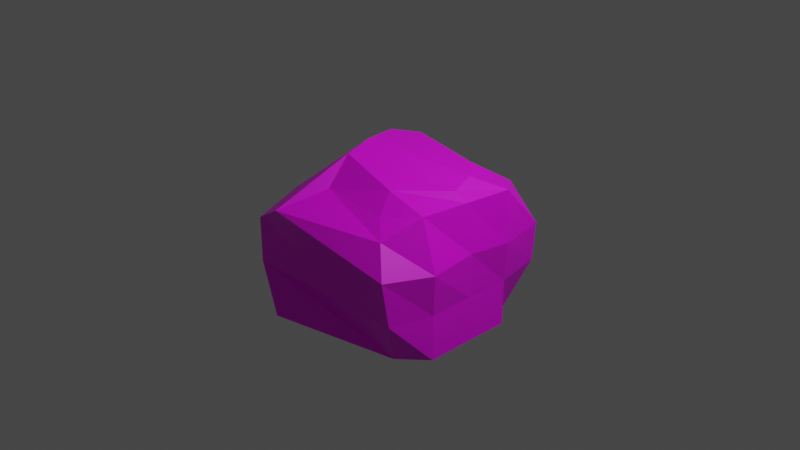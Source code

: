 # Source: iwa3.blend  (saved by Blender 3.6.13; exported with 4.5.12 LTS)
import bpy
from mathutils import Matrix  # noqa: F401  (used for matrix-valued properties, if any)

bpy.ops.wm.read_factory_settings(use_empty=True)
scene = bpy.context.scene
scene.name = 'Scene'

# ---- collections
col_collection = bpy.data.collections.new('Collection'); scene.collection.children.link(col_collection)

# ---- images (referenced by path relative to the original .blend; pixels are not part of the script)
import os
ASSET_DIR = os.environ.get("B2B_ASSET_DIR", "")  # directory of the original .blend (textures are referenced by path, not embedded)
HERE = os.path.dirname(os.path.abspath(__file__))  # packed textures are extracted next to this script under _unpacked/

def load_image(name, relpath, width, height, colorspace="sRGB"):
    """Load a texture the original file referenced (path relative to the .blend, or extracted next to this script)."""
    p = next((c for c in (os.path.join(HERE, relpath), os.path.join(ASSET_DIR, relpath)) if relpath and os.path.exists(c)), "")
    if p:
        img = bpy.data.images.load(p, check_existing=True)
        img.name = name
    else:  # same state as the original file: an image datablock whose file is absent (Cycles renders it pink)
        img = bpy.data.images.new(name, width, height)
        img.source = "FILE"
        img.filepath = "//" + (relpath or name)
    img.colorspace_settings.name = colorspace
    return img
img_iwa3_jpg_001 = load_image('iwa3.jpg.001', 'iwa3.jpg', 1024, 1024, 'sRGB')

# ---- materials (node trees are filled in below, after node groups)
mat_material = bpy.data.materials.new('Material')
mat_material.alpha_threshold = 0.0
mat_material.use_transparent_shadow = False
mat_material.roughness = 0.5
mat_material.line_color = (0.0, 0.0, 0.0, 1.0)

# ---- material node trees
mat_material.use_nodes = True; mat_material.node_tree.nodes.clear()
_N = mat_material.node_tree.nodes; _L = mat_material.node_tree.links
n0 = _N.new('ShaderNodeOutputMaterial'); n0.name = 'Material Output'; n0.location = (300, 300)
n1 = _N.new('ShaderNodeBsdfPrincipled'); n1.name = 'Principled BSDF'; n1.location = (10, 300)
n1.distribution = 'GGX'
n1.subsurface_method = 'RANDOM_WALK_SKIN'
n1.inputs[3].default_value = 1.45
n1.inputs[27].default_value = (0.0, 0.0, 0.0, 1.0)
n1.inputs[28].default_value = 1.0
n2 = _N.new('ShaderNodeTexImage'); n2.name = '画像テクスチャ'; n2.location = (-280, 275)
n2.image = img_iwa3_jpg_001
_L.new(n1.outputs[0], n0.inputs[0])
_L.new(n2.outputs[0], n1.inputs[0])
n0.is_active_output = True

# ---- world
world_world = bpy.data.worlds.new('World'); scene.world = world_world
world_world.use_nodes = True; world_world.node_tree.nodes.clear()
_N = world_world.node_tree.nodes; _L = world_world.node_tree.links
n0 = _N.new('ShaderNodeOutputWorld'); n0.name = 'World Output'; n0.location = (300, 300)
n1 = _N.new('ShaderNodeBackground'); n1.name = 'Background'; n1.location = (10, 300)
n1.inputs[0].default_value = (0.05088, 0.05088, 0.05088, 1.0)
_L.new(n1.outputs[0], n0.inputs[0])
n0.is_active_output = True
world_world.color = (0.05088, 0.05088, 0.05088)
world_world.use_sun_shadow = False
world_world.sun_shadow_jitter_overblur = 0.0

# ---- cameras
cam_camera = bpy.data.cameras.new('Camera')
cam_camera.clip_end = 100.0
cam_camera.ortho_scale = 7.314

# ---- lights
light_light = bpy.data.lights.new('Light', 'POINT')
light_light.transmission_factor = 0.0
light_light.energy = 1000.0
light_light.shadow_soft_size = 0.1
light_light.shadow_maximum_resolution = 0.006
light_light.use_absolute_resolution = True

# ---- meshes
me_cube = bpy.data.meshes.new('Cube')
me_cube.from_pydata([(0.4381, 0.5659, 0.5961), (0.8262, 0.6893, -0.9724), (0.4989, -0.7155, 0.4349), (0.7456, -0.7808, -0.98), (-0.2972, 0.5938, 0.6914), (-0.7589, 0.9656, -0.9533), (-0.2591, -0.6923, 0.4692), (-0.5418, -1.191, -0.8866), (0.9632, 0.9987, -0.03224), (-1.0, -1.0, 0.0), (0.8879, -1.053, 0.008451), (-0.9288, 0.9601, -0.03462), (-0.5066, -1.164, 0.2974), (0.7267, 0.8439, 0.4035), (0.6989, -0.8938, 0.303), (-0.9693, 0.7696, 0.2597), (0.9355, 0.9963, -0.4677), (0.8828, -0.9625, -0.4951), (-1.0, 1.0, -0.5), (-1.0, -1.0, -0.5), (-1.0, 0.0, -1.0), (0.7761, 0.003519, 0.5672), (-0.3111, -0.1217, 0.8186), (1.0, 0.0, -1.0), (1.021, -0.01431, -0.009786), (-1.103, -0.02848, -0.005344), (0.9376, -0.006386, 0.5), (-1.0, -0.06848, 0.1851), (-1.015, 0.00483, -0.5105), (1.0, 0.0, -0.5), (-1.0, -0.5, -1.0), (0.4121, -0.5096, 0.6116), (1.059, -0.5381, -0.03662), (0.8663, -0.5153, 0.4955), (1.0, -0.5, -0.5), (-0.2744, -0.4256, 0.7557), (1.0, -0.5, -1.0), (-1.0, -0.5, 0.0), (-0.9985, -0.5092, 0.1889), (-1.0, -0.5, -0.5), (-0.4404, 0.3037, 0.766), (1.0, 0.5, -1.0), (-1.0, 0.5, 0.0), (-1.001, 0.4135, 0.2314), (-1.047, 0.4859, -0.4852), (-1.0, 0.5, -1.0), (0.704, 0.2617, 0.62), (1.057, 0.4663, -0.04554), (1.0, 0.5, 0.5), (1.0, 0.5, -0.5)], [], [(31, 35, 6, 2), (14, 2, 6, 12), (43, 40, 4, 15), (30, 36, 3, 7), (33, 31, 2, 14), (15, 4, 0, 13), (18, 11, 8, 16), (34, 32, 10, 17), (44, 42, 11, 18), (17, 10, 9, 19), (11, 15, 13, 8), (32, 33, 14, 10), (42, 43, 15, 11), (10, 14, 12, 9), (3, 17, 19, 7), (45, 44, 18, 5), (36, 34, 17, 3), (5, 18, 16, 1), (41, 49, 29, 23), (30, 39, 28, 20), (37, 38, 27, 25), (47, 48, 26, 24), (39, 37, 25, 28), (49, 47, 24, 29), (48, 46, 21, 26), (45, 41, 23, 20), (38, 35, 22, 27), (46, 40, 22, 21), (12, 6, 35, 38), (19, 9, 37, 39), (9, 12, 38, 37), (7, 19, 39, 30), (23, 29, 34, 36), (24, 26, 33, 32), (29, 24, 32, 34), (26, 21, 31, 33), (20, 23, 36, 30), (21, 22, 35, 31), (0, 4, 40, 46), (5, 1, 41, 45), (13, 0, 46, 48), (16, 8, 47, 49), (8, 13, 48, 47), (1, 16, 49, 41), (20, 28, 44, 45), (25, 27, 43, 42), (28, 25, 42, 44), (27, 22, 40, 43)])
_uv = me_cube.uv_layers.new(name='UVMap')
_uv.uv.foreach_set('vector', [0.625, 0.6875, 0.875, 0.6875, 0.875, 0.75, 0.625, 0.75, 0.5625, 0.75, 0.625, 0.75, 0.625, 1.0, 0.5625, 1.0, 0.5625, 0.1875, 0.625, 0.1875, 0.625, 0.25, 0.5625, 0.25, 0.125, 0.6875, 0.375, 0.6875, 0.375, 0.75, 0.125, 0.75, 0.5625, 0.6875, 0.625, 0.6875, 0.625, 0.75, 0.5625, 0.75, 0.5625, 0.25, 0.625, 0.25, 0.625, 0.5, 0.5625, 0.5, 0.4375, 0.25, 0.5, 0.25, 0.5, 0.5, 0.4375, 0.5, 0.4375, 0.6875, 0.5, 0.6875, 0.5, 0.75, 0.4375, 0.75, 0.4375, 0.1875, 0.5, 0.1875, 0.5, 0.25, 0.4375, 0.25, 0.4375, 0.75, 0.5, 0.75, 0.5, 1.0, 0.4375, 1.0, 0.5, 0.25, 0.5625, 0.25, 0.5625, 0.5, 0.5, 0.5, 0.5, 0.6875, 0.5625, 0.6875, 0.5625, 0.75, 0.5, 0.75, 0.5, 0.1875, 0.5625, 0.1875, 0.5625, 0.25, 0.5, 0.25, 0.5, 0.75, 0.5625, 0.75, 0.5625, 1.0, 0.5, 1.0, 0.375, 0.75, 0.4375, 0.75, 0.4375, 1.0, 0.375, 1.0, 0.375, 0.1875, 0.4375, 0.1875, 0.4375, 0.25, 0.375, 0.25, 0.375, 0.6875, 0.4375, 0.6875, 0.4375, 0.75, 0.375, 0.75, 0.375, 0.25, 0.4375, 0.25, 0.4375, 0.5, 0.375, 0.5, 0.375, 0.5625, 0.4375, 0.5625, 0.4375, 0.625, 0.375, 0.625, 0.375, 0.0625, 0.4375, 0.0625, 0.4375, 0.125, 0.375, 0.125, 0.5, 0.0625, 0.5625, 0.0625, 0.5625, 0.125, 0.5, 0.125, 0.5, 0.5625, 0.5625, 0.5625, 0.5625, 0.625, 0.5, 0.625, 0.4375, 0.0625, 0.5, 0.0625, 0.5, 0.125, 0.4375, 0.125, 0.4375, 0.5625, 0.5, 0.5625, 0.5, 0.625, 0.4375, 0.625, 0.5625, 0.5625, 0.625, 0.5625, 0.625, 0.625, 0.5625, 0.625, 0.125, 0.5625, 0.375, 0.5625, 0.375, 0.625, 0.125, 0.625, 0.5625, 0.0625, 0.625, 0.0625, 0.625, 0.125, 0.5625, 0.125, 0.625, 0.5625, 0.875, 0.5625, 0.875, 0.625, 0.625, 0.625, 0.5625, 0.0, 0.625, 0.0, 0.625, 0.0625, 0.5625, 0.0625, 0.4375, 0.0, 0.5, 0.0, 0.5, 0.0625, 0.4375, 0.0625, 0.5, 0.0, 0.5625, 0.0, 0.5625, 0.0625, 0.5, 0.0625, 0.375, 0.0, 0.4375, 0.0, 0.4375, 0.0625, 0.375, 0.0625, 0.375, 0.625, 0.4375, 0.625, 0.4375, 0.6875, 0.375, 0.6875, 0.5, 0.625, 0.5625, 0.625, 0.5625, 0.6875, 0.5, 0.6875, 0.4375, 0.625, 0.5, 0.625, 0.5, 0.6875, 0.4375, 0.6875, 0.5625, 0.625, 0.625, 0.625, 0.625, 0.6875, 0.5625, 0.6875, 0.125, 0.625, 0.375, 0.625, 0.375, 0.6875, 0.125, 0.6875, 0.625, 0.625, 0.875, 0.625, 0.875, 0.6875, 0.625, 0.6875, 0.625, 0.5, 0.875, 0.5, 0.875, 0.5625, 0.625, 0.5625, 0.125, 0.5, 0.375, 0.5, 0.375, 0.5625, 0.125, 0.5625, 0.5625, 0.5, 0.625, 0.5, 0.625, 0.5625, 0.5625, 0.5625, 0.4375, 0.5, 0.5, 0.5, 0.5, 0.5625, 0.4375, 0.5625, 0.5, 0.5, 0.5625, 0.5, 0.5625, 0.5625, 0.5, 0.5625, 0.375, 0.5, 0.4375, 0.5, 0.4375, 0.5625, 0.375, 0.5625, 0.375, 0.125, 0.4375, 0.125, 0.4375, 0.1875, 0.375, 0.1875, 0.5, 0.125, 0.5625, 0.125, 0.5625, 0.1875, 0.5, 0.1875, 0.4375, 0.125, 0.5, 0.125, 0.5, 0.1875, 0.4375, 0.1875, 0.5625, 0.125, 0.625, 0.125, 0.625, 0.1875, 0.5625, 0.1875])
me_cube.materials.append(mat_material)
me_cube.use_mirror_vertex_groups = False
me_cube.update()

# ---- objects
ob_cube = bpy.data.objects.new('Cube', me_cube)
ob_light = bpy.data.objects.new('Light', light_light)
ob_camera = bpy.data.objects.new('Camera', cam_camera)

# ---- transforms, parenting, visibility, modifiers, constraints
ob_cube.location = (0.0, 0.0, 0.0)
ob_cube.lock_rotations_4d = False
ob_cube.empty_display_type = 'ARROWS'
ob_cube.lineart.crease_threshold = 0.0
ob_light.location = (4.076, 1.005, 5.904)
ob_light.rotation_euler = (0.6503, 0.05522, 1.866)
ob_light.lock_rotations_4d = False
ob_light.empty_display_type = 'ARROWS'
ob_light.color = (0.0, 0.0, 0.0, 0.0)
ob_light.lineart.crease_threshold = 0.0
ob_camera.location = (7.359, -6.926, 4.958)
ob_camera.rotation_euler = (1.109, 0.0, 0.8149)
ob_camera.lock_rotations_4d = False
ob_camera.empty_display_type = 'ARROWS'
ob_camera.color = (0.0, 0.0, 0.0, 0.0)
ob_camera.display_type = 'WIRE'
ob_camera.lineart.crease_threshold = 0.0

# ---- collection membership
col_collection.objects.link(ob_cube)
col_collection.objects.link(ob_light)
col_collection.objects.link(ob_camera)

# ---- scene / render settings (as saved in the file)
scene.camera = ob_camera
scene.frame_start = 1; scene.frame_end = 250; scene.frame_set(1)
scene.render.engine = 'BLENDER_EEVEE_NEXT'
scene.cycles.sampling_pattern = 'TABULATED_SOBOL'
scene.view_settings.view_transform = 'Filmic'
bpy.context.view_layer.update()
